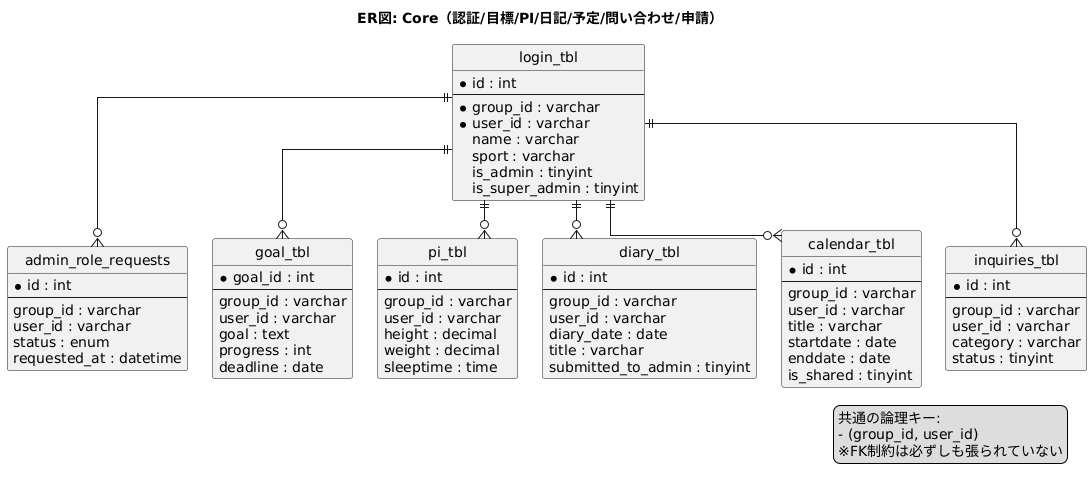

The diagram above was rendered by PlantUML. Its source (embedded in the PNG):
@startuml
title ER図: Core（認証/目標/PI/日記/予定/問い合わせ/申請）
top to bottom direction
hide circle
skinparam linetype ortho
skinparam nodesep 25
skinparam ranksep 30
skinparam ArrowFontSize 10

entity "login_tbl" as login {
  *id : int
  --
  *group_id : varchar
  *user_id : varchar
  name : varchar
  sport : varchar
  is_admin : tinyint
  is_super_admin : tinyint
}

entity "admin_role_requests" as admin_role_requests {
  *id : int
  --
  group_id : varchar
  user_id : varchar
  status : enum
  requested_at : datetime
}

entity "goal_tbl" as goal {
  *goal_id : int
  --
  group_id : varchar
  user_id : varchar
  goal : text
  progress : int
  deadline : date
}

entity "pi_tbl" as pi {
  *id : int
  --
  group_id : varchar
  user_id : varchar
  height : decimal
  weight : decimal
  sleeptime : time
}

entity "diary_tbl" as diary {
  *id : int
  --
  group_id : varchar
  user_id : varchar
  diary_date : date
  title : varchar
  submitted_to_admin : tinyint
}

entity "calendar_tbl" as cal {
  *id : int
  --
  group_id : varchar
  user_id : varchar
  title : varchar
  startdate : date
  enddate : date
  is_shared : tinyint
}

entity "inquiries_tbl" as inq {
  *id : int
  --
  group_id : varchar
  user_id : varchar
  category : varchar
  status : tinyint
}

' 関係（線上ラベルは被りやすいので省略。共通キーは凡例へ）
login ||--o{ goal
login ||--o{ pi
login ||--o{ diary
login ||--o{ cal
login ||--o{ inq
login ||--o{ admin_role_requests

legend right
  共通の論理キー:
  - (group_id, user_id)
  ※FK制約は必ずしも張られていない
endlegend
@enduml